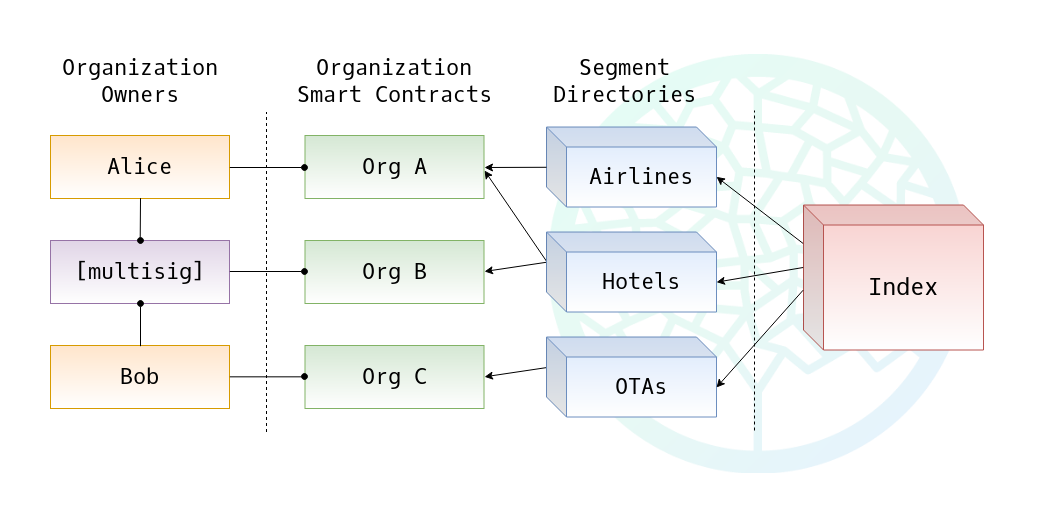

The diagram above was exported from draw.io. Its source (the exported page's mxGraphModel, read from the mxfile embedded in the PNG):
<mxGraphModel dx="1592" dy="1595" grid="1" gridSize="10" guides="1" tooltips="1" connect="1" arrows="1" fold="1" page="1" pageScale="1" pageWidth="1169" pageHeight="827" math="0" shadow="0">
  <root>
    <mxCell id="0" />
    <mxCell id="1" parent="0" />
    <mxCell id="uDEhw0s7uUd4Kp9hxPcF-2" value="" style="rounded=1;whiteSpace=wrap;html=1;shadow=0;dashed=1;image=https://raw.githubusercontent.com/windingtree/wt-media/master/logo-variants/tree/png/tree--gradient-on-white.png;glass=0;fillColor=none;strokeColor=none;arcSize=4;imageAspect=1;imageWidth=420;imageAlign=center;imageHeight=420;absoluteArcSize=0;fillOpacity=10;overflow=visible;backgroundOutline=0;resizeWidth=0;" vertex="1" parent="1">
      <mxGeometry x="584" y="105" width="500" height="417" as="geometry" />
    </mxCell>
    <mxCell id="rchwTNeCTBVgQv-IpF2f-1" value="&lt;font style=&quot;font-size: 24px&quot;&gt;Index&lt;/font&gt;" style="shape=cube;whiteSpace=wrap;html=1;boundedLbl=1;backgroundOutline=1;darkOpacity=0.05;darkOpacity2=0.1;fillColor=#f8cecc;strokeColor=#b85450;fontFamily=Oxygen Mono;spacing=2;gradientColor=#ffffff;" parent="1" vertex="1">
      <mxGeometry x="879" y="254.5" width="180" height="145" as="geometry" />
    </mxCell>
    <mxCell id="rchwTNeCTBVgQv-IpF2f-2" value="" style="endArrow=none;dashed=1;html=1;" parent="1" edge="1">
      <mxGeometry width="50" height="50" relative="1" as="geometry">
        <mxPoint x="830" y="480" as="sourcePoint" />
        <mxPoint x="830" y="160" as="targetPoint" />
      </mxGeometry>
    </mxCell>
    <mxCell id="rchwTNeCTBVgQv-IpF2f-3" value="Segment Directories" style="text;html=1;strokeColor=none;fillColor=none;align=center;verticalAlign=middle;whiteSpace=wrap;rounded=0;fontSize=22;fontFamily=Oxygen Mono;" parent="1" vertex="1">
      <mxGeometry x="622" y="100" width="156" height="60" as="geometry" />
    </mxCell>
    <mxCell id="rchwTNeCTBVgQv-IpF2f-4" value="Airlines" style="shape=cube;whiteSpace=wrap;html=1;boundedLbl=1;backgroundOutline=1;darkOpacity=0.05;darkOpacity2=0.1;fontFamily=Oxygen Mono;fontSize=22;fillColor=#dae8fc;strokeColor=#6c8ebf;gradientColor=#ffffff;" parent="1" vertex="1">
      <mxGeometry x="622" y="176.5" width="170" height="80" as="geometry" />
    </mxCell>
    <mxCell id="rchwTNeCTBVgQv-IpF2f-28" style="rounded=0;orthogonalLoop=1;jettySize=auto;html=1;exitX=0;exitY=0;exitDx=0;exitDy=30;exitPerimeter=0;entryX=1;entryY=0.5;entryDx=0;entryDy=0;fontFamily=Oxygen Mono;fontSize=22;" parent="1" source="rchwTNeCTBVgQv-IpF2f-5" target="rchwTNeCTBVgQv-IpF2f-18" edge="1">
      <mxGeometry relative="1" as="geometry" />
    </mxCell>
    <mxCell id="rchwTNeCTBVgQv-IpF2f-30" style="edgeStyle=none;rounded=0;orthogonalLoop=1;jettySize=auto;html=1;exitX=0;exitY=0;exitDx=0;exitDy=30;exitPerimeter=0;fontFamily=Oxygen Mono;fontSize=22;" parent="1" source="rchwTNeCTBVgQv-IpF2f-5" edge="1">
      <mxGeometry relative="1" as="geometry">
        <mxPoint x="560" y="220" as="targetPoint" />
      </mxGeometry>
    </mxCell>
    <mxCell id="rchwTNeCTBVgQv-IpF2f-5" value="Hotels" style="shape=cube;whiteSpace=wrap;html=1;boundedLbl=1;backgroundOutline=1;darkOpacity=0.05;darkOpacity2=0.1;fontFamily=Oxygen Mono;fontSize=22;fillColor=#dae8fc;strokeColor=#6c8ebf;gradientColor=#ffffff;" parent="1" vertex="1">
      <mxGeometry x="622" y="281.5" width="170" height="80" as="geometry" />
    </mxCell>
    <mxCell id="rchwTNeCTBVgQv-IpF2f-29" style="edgeStyle=none;rounded=0;orthogonalLoop=1;jettySize=auto;html=1;exitX=0;exitY=0;exitDx=0;exitDy=30;exitPerimeter=0;entryX=1;entryY=0.5;entryDx=0;entryDy=0;fontFamily=Oxygen Mono;fontSize=22;" parent="1" source="rchwTNeCTBVgQv-IpF2f-6" target="rchwTNeCTBVgQv-IpF2f-19" edge="1">
      <mxGeometry relative="1" as="geometry" />
    </mxCell>
    <mxCell id="rchwTNeCTBVgQv-IpF2f-6" value="OTAs" style="shape=cube;whiteSpace=wrap;html=1;boundedLbl=1;backgroundOutline=1;darkOpacity=0.05;darkOpacity2=0.1;fontFamily=Oxygen Mono;fontSize=22;fillColor=#dae8fc;strokeColor=#6c8ebf;gradientColor=#ffffff;" parent="1" vertex="1">
      <mxGeometry x="622" y="386.5" width="170" height="80" as="geometry" />
    </mxCell>
    <mxCell id="rchwTNeCTBVgQv-IpF2f-7" value="" style="endArrow=classic;html=1;fontFamily=Oxygen Mono;fontSize=24;entryX=0;entryY=0;entryDx=170;entryDy=50;entryPerimeter=0;exitX=0;exitY=0.262;exitDx=0;exitDy=0;exitPerimeter=0;" parent="1" source="rchwTNeCTBVgQv-IpF2f-1" target="rchwTNeCTBVgQv-IpF2f-4" edge="1">
      <mxGeometry width="50" height="50" relative="1" as="geometry">
        <mxPoint x="880" y="190" as="sourcePoint" />
        <mxPoint x="970" y="180" as="targetPoint" />
      </mxGeometry>
    </mxCell>
    <mxCell id="rchwTNeCTBVgQv-IpF2f-8" value="" style="endArrow=classic;html=1;fontFamily=Oxygen Mono;fontSize=24;entryX=0;entryY=0;entryDx=170;entryDy=50;entryPerimeter=0;exitX=0;exitY=0;exitDx=0;exitDy=62.5;exitPerimeter=0;" parent="1" source="rchwTNeCTBVgQv-IpF2f-1" target="rchwTNeCTBVgQv-IpF2f-5" edge="1">
      <mxGeometry width="50" height="50" relative="1" as="geometry">
        <mxPoint x="890" y="320" as="sourcePoint" />
        <mxPoint x="900.1666666666667" y="412.16666666666663" as="targetPoint" />
      </mxGeometry>
    </mxCell>
    <mxCell id="rchwTNeCTBVgQv-IpF2f-9" value="" style="endArrow=classic;html=1;fontFamily=Oxygen Mono;fontSize=24;entryX=0;entryY=0;entryDx=170;entryDy=50;entryPerimeter=0;exitX=0;exitY=0.587;exitDx=0;exitDy=0;exitPerimeter=0;" parent="1" source="rchwTNeCTBVgQv-IpF2f-1" target="rchwTNeCTBVgQv-IpF2f-6" edge="1">
      <mxGeometry width="50" height="50" relative="1" as="geometry">
        <mxPoint x="850" y="350" as="sourcePoint" />
        <mxPoint x="780.1666666666667" y="412.1666666666665" as="targetPoint" />
      </mxGeometry>
    </mxCell>
    <mxCell id="rchwTNeCTBVgQv-IpF2f-16" value="Organization Smart Contracts" style="text;html=1;strokeColor=none;fillColor=none;align=center;verticalAlign=middle;whiteSpace=wrap;rounded=0;fontSize=22;fontFamily=Oxygen Mono;" parent="1" vertex="1">
      <mxGeometry x="362" y="100" width="216" height="60" as="geometry" />
    </mxCell>
    <mxCell id="rchwTNeCTBVgQv-IpF2f-17" value="Org A" style="rounded=0;whiteSpace=wrap;html=1;fontFamily=Oxygen Mono;fontSize=22;fillColor=#d5e8d4;strokeColor=#82b366;gradientColor=#ffffff;" parent="1" vertex="1">
      <mxGeometry x="380.5" y="185" width="179" height="63" as="geometry" />
    </mxCell>
    <mxCell id="rchwTNeCTBVgQv-IpF2f-18" value="Org B" style="rounded=0;whiteSpace=wrap;html=1;fontFamily=Oxygen Mono;fontSize=22;fillColor=#d5e8d4;strokeColor=#82b366;gradientColor=#ffffff;" parent="1" vertex="1">
      <mxGeometry x="380.5" y="290" width="179" height="63" as="geometry" />
    </mxCell>
    <mxCell id="rchwTNeCTBVgQv-IpF2f-19" value="Org C" style="rounded=0;whiteSpace=wrap;html=1;fontFamily=Oxygen Mono;fontSize=22;fillColor=#d5e8d4;strokeColor=#82b366;gradientColor=#ffffff;" parent="1" vertex="1">
      <mxGeometry x="380.5" y="395" width="179" height="63" as="geometry" />
    </mxCell>
    <mxCell id="rchwTNeCTBVgQv-IpF2f-20" value="" style="endArrow=none;dashed=1;html=1;" parent="1" edge="1">
      <mxGeometry width="50" height="50" relative="1" as="geometry">
        <mxPoint x="342" y="481.5" as="sourcePoint" />
        <mxPoint x="342" y="161.5" as="targetPoint" />
      </mxGeometry>
    </mxCell>
    <mxCell id="rchwTNeCTBVgQv-IpF2f-21" value="Organization Owners" style="text;html=1;strokeColor=none;fillColor=none;align=center;verticalAlign=middle;whiteSpace=wrap;rounded=0;fontSize=22;fontFamily=Oxygen Mono;" parent="1" vertex="1">
      <mxGeometry x="132.5" y="100" width="166" height="60" as="geometry" />
    </mxCell>
    <mxCell id="rchwTNeCTBVgQv-IpF2f-22" value="Alice" style="rounded=0;whiteSpace=wrap;html=1;fontFamily=Oxygen Mono;fontSize=22;fillColor=#ffe6cc;strokeColor=#d79b00;gradientColor=#ffffff;" parent="1" vertex="1">
      <mxGeometry x="126" y="185" width="179" height="63" as="geometry" />
    </mxCell>
    <mxCell id="rchwTNeCTBVgQv-IpF2f-23" value="[multisig]" style="rounded=0;whiteSpace=wrap;html=1;fontFamily=Oxygen Mono;fontSize=22;fillColor=#e1d5e7;strokeColor=#9673a6;gradientColor=#ffffff;" parent="1" vertex="1">
      <mxGeometry x="126" y="290" width="179" height="63" as="geometry" />
    </mxCell>
    <mxCell id="rchwTNeCTBVgQv-IpF2f-24" value="Bob" style="rounded=0;whiteSpace=wrap;html=1;fontFamily=Oxygen Mono;fontSize=22;fillColor=#ffe6cc;strokeColor=#d79b00;gradientColor=#ffffff;" parent="1" vertex="1">
      <mxGeometry x="126" y="395" width="179" height="63" as="geometry" />
    </mxCell>
    <mxCell id="rchwTNeCTBVgQv-IpF2f-27" value="" style="endArrow=classic;html=1;fontFamily=Oxygen Mono;fontSize=22;entryX=1;entryY=0.5;entryDx=0;entryDy=0;" parent="1" source="rchwTNeCTBVgQv-IpF2f-4" target="rchwTNeCTBVgQv-IpF2f-17" edge="1">
      <mxGeometry width="50" height="50" relative="1" as="geometry">
        <mxPoint x="530" y="570" as="sourcePoint" />
        <mxPoint x="580" y="520" as="targetPoint" />
      </mxGeometry>
    </mxCell>
    <mxCell id="rchwTNeCTBVgQv-IpF2f-32" style="edgeStyle=none;rounded=0;orthogonalLoop=1;jettySize=auto;html=1;exitX=1;exitY=0.5;exitDx=0;exitDy=0;entryX=0;entryY=0.5;entryDx=0;entryDy=0;fontFamily=Oxygen Mono;fontSize=22;startArrow=none;startFill=0;endArrow=oval;endFill=1;" parent="1" source="rchwTNeCTBVgQv-IpF2f-22" target="rchwTNeCTBVgQv-IpF2f-17" edge="1">
      <mxGeometry relative="1" as="geometry" />
    </mxCell>
    <mxCell id="rchwTNeCTBVgQv-IpF2f-31" style="edgeStyle=none;rounded=0;orthogonalLoop=1;jettySize=auto;html=1;exitX=1;exitY=0.5;exitDx=0;exitDy=0;entryX=0;entryY=0.5;entryDx=0;entryDy=0;fontFamily=Oxygen Mono;fontSize=22;startArrow=none;startFill=0;endArrow=oval;endFill=1;" parent="1" source="rchwTNeCTBVgQv-IpF2f-23" target="rchwTNeCTBVgQv-IpF2f-18" edge="1">
      <mxGeometry relative="1" as="geometry" />
    </mxCell>
    <mxCell id="rchwTNeCTBVgQv-IpF2f-34" style="edgeStyle=none;rounded=0;orthogonalLoop=1;jettySize=auto;html=1;entryX=0.5;entryY=1;entryDx=0;entryDy=0;fontFamily=Oxygen Mono;fontSize=22;endArrow=none;endFill=0;startArrow=oval;startFill=1;" parent="1" source="rchwTNeCTBVgQv-IpF2f-23" target="rchwTNeCTBVgQv-IpF2f-22" edge="1">
      <mxGeometry relative="1" as="geometry" />
    </mxCell>
    <mxCell id="rchwTNeCTBVgQv-IpF2f-35" style="edgeStyle=none;rounded=0;orthogonalLoop=1;jettySize=auto;html=1;exitX=0.5;exitY=1;exitDx=0;exitDy=0;entryX=0.5;entryY=0;entryDx=0;entryDy=0;fontFamily=Oxygen Mono;fontSize=22;endArrow=none;endFill=0;startArrow=oval;startFill=1;" parent="1" source="rchwTNeCTBVgQv-IpF2f-23" target="rchwTNeCTBVgQv-IpF2f-24" edge="1">
      <mxGeometry relative="1" as="geometry" />
    </mxCell>
    <mxCell id="rchwTNeCTBVgQv-IpF2f-33" style="edgeStyle=none;rounded=0;orthogonalLoop=1;jettySize=auto;html=1;exitX=1;exitY=0.5;exitDx=0;exitDy=0;entryX=0;entryY=0.5;entryDx=0;entryDy=0;fontFamily=Oxygen Mono;fontSize=22;startArrow=none;startFill=0;endArrow=oval;endFill=1;" parent="1" source="rchwTNeCTBVgQv-IpF2f-24" target="rchwTNeCTBVgQv-IpF2f-19" edge="1">
      <mxGeometry relative="1" as="geometry" />
    </mxCell>
  </root>
</mxGraphModel>